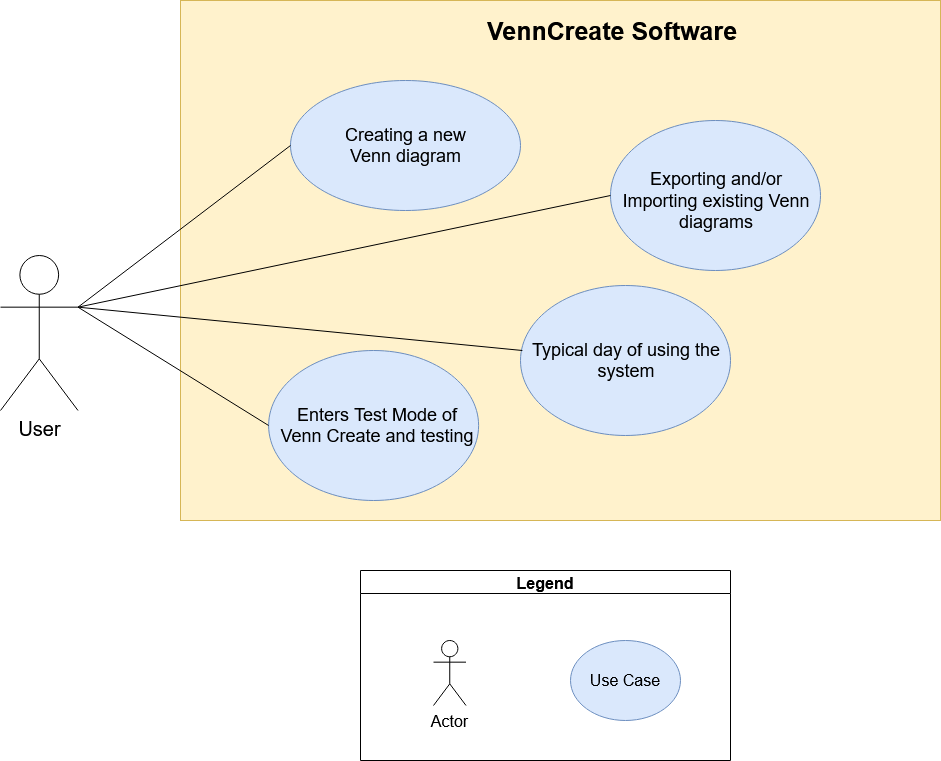

The diagram above was exported from draw.io. Its source (the exported page's mxGraphModel, read from the mxfile embedded in the PNG):
<mxGraphModel dx="485" dy="647" grid="1" gridSize="10" guides="1" tooltips="1" connect="1" arrows="1" fold="1" page="1" pageScale="1" pageWidth="850" pageHeight="1100" math="0" shadow="0">
  <root>
    <mxCell id="0" />
    <mxCell id="1" parent="0" />
    <mxCell id="KlaHe_kO8ktHSDTPhPSK-1" value="User" style="shape=umlActor;verticalLabelPosition=bottom;labelBackgroundColor=#ffffff;verticalAlign=top;html=1;outlineConnect=0;aspect=fixed;fontSize=20;" vertex="1" parent="1">
      <mxGeometry x="70" y="485" width="77.5" height="155" as="geometry" />
    </mxCell>
    <mxCell id="KlaHe_kO8ktHSDTPhPSK-2" value="" style="whiteSpace=wrap;html=1;fillColor=#fff2cc;strokeColor=#d6b656;" vertex="1" parent="1">
      <mxGeometry x="250" y="230" width="760" height="520" as="geometry" />
    </mxCell>
    <mxCell id="KlaHe_kO8ktHSDTPhPSK-3" value="&lt;font style=&quot;font-size: 25px&quot;&gt;&lt;b style=&quot;font-size: 25px&quot;&gt;&lt;font style=&quot;font-size: 25px&quot;&gt;VennCreate Software&lt;br&gt;&lt;/font&gt;&lt;/b&gt;&lt;/font&gt;" style="text;html=1;strokeColor=none;fillColor=none;align=center;verticalAlign=middle;whiteSpace=wrap;rounded=0;fontSize=25;" vertex="1" parent="1">
      <mxGeometry x="552.5" y="250" width="257.5" height="20" as="geometry" />
    </mxCell>
    <mxCell id="KlaHe_kO8ktHSDTPhPSK-4" value="Legend" style="swimlane;fontSize=16;" vertex="1" parent="1">
      <mxGeometry x="430" y="800" width="370" height="190" as="geometry">
        <mxRectangle x="430" y="710" width="70" height="23" as="alternateBounds" />
      </mxGeometry>
    </mxCell>
    <mxCell id="KlaHe_kO8ktHSDTPhPSK-5" value="Actor" style="shape=umlActor;verticalLabelPosition=bottom;labelBackgroundColor=#ffffff;verticalAlign=top;html=1;outlineConnect=0;aspect=fixed;fontSize=16;" vertex="1" parent="KlaHe_kO8ktHSDTPhPSK-4">
      <mxGeometry x="73" y="70" width="32.5" height="65" as="geometry" />
    </mxCell>
    <mxCell id="KlaHe_kO8ktHSDTPhPSK-6" value="" style="ellipse;whiteSpace=wrap;html=1;fillColor=#dae8fc;strokeColor=#6c8ebf;" vertex="1" parent="KlaHe_kO8ktHSDTPhPSK-4">
      <mxGeometry x="210" y="70" width="110" height="80" as="geometry" />
    </mxCell>
    <mxCell id="KlaHe_kO8ktHSDTPhPSK-7" value="Use Case" style="text;html=1;strokeColor=none;fillColor=none;align=center;verticalAlign=middle;whiteSpace=wrap;rounded=0;fontSize=16;" vertex="1" parent="KlaHe_kO8ktHSDTPhPSK-4">
      <mxGeometry x="226.25" y="100" width="77.5" height="20" as="geometry" />
    </mxCell>
    <mxCell id="KlaHe_kO8ktHSDTPhPSK-8" value="" style="ellipse;whiteSpace=wrap;html=1;fillColor=#dae8fc;strokeColor=#6c8ebf;" vertex="1" parent="1">
      <mxGeometry x="360" y="310" width="230" height="130" as="geometry" />
    </mxCell>
    <mxCell id="KlaHe_kO8ktHSDTPhPSK-9" value="&lt;font style=&quot;font-size: 18px&quot;&gt;Creating a new Venn diagram&lt;/font&gt;" style="text;html=1;strokeColor=none;fillColor=none;align=center;verticalAlign=middle;whiteSpace=wrap;rounded=0;" vertex="1" parent="1">
      <mxGeometry x="398.75" y="362.5" width="152.5" height="25" as="geometry" />
    </mxCell>
    <mxCell id="KlaHe_kO8ktHSDTPhPSK-10" value="" style="ellipse;whiteSpace=wrap;html=1;fillColor=#dae8fc;strokeColor=#6c8ebf;" vertex="1" parent="1">
      <mxGeometry x="338.12" y="580" width="210" height="150" as="geometry" />
    </mxCell>
    <mxCell id="KlaHe_kO8ktHSDTPhPSK-11" value="&lt;font style=&quot;font-size: 18px&quot;&gt;Enters Test Mode of Venn Create and testing&lt;br&gt;&lt;/font&gt;" style="text;html=1;strokeColor=none;fillColor=none;align=center;verticalAlign=middle;whiteSpace=wrap;rounded=0;" vertex="1" parent="1">
      <mxGeometry x="343.12" y="645" width="208.13" height="20" as="geometry" />
    </mxCell>
    <mxCell id="KlaHe_kO8ktHSDTPhPSK-12" value="" style="endArrow=none;html=1;entryX=0;entryY=0.5;entryDx=0;entryDy=0;exitX=1;exitY=0.3333333333333333;exitDx=0;exitDy=0;exitPerimeter=0;" edge="1" parent="1" source="KlaHe_kO8ktHSDTPhPSK-1" target="KlaHe_kO8ktHSDTPhPSK-8">
      <mxGeometry width="50" height="50" relative="1" as="geometry">
        <mxPoint x="160" y="590" as="sourcePoint" />
        <mxPoint x="280" y="730" as="targetPoint" />
      </mxGeometry>
    </mxCell>
    <mxCell id="KlaHe_kO8ktHSDTPhPSK-13" value="" style="endArrow=none;html=1;entryX=0;entryY=0.5;entryDx=0;entryDy=0;exitX=1;exitY=0.3333333333333333;exitDx=0;exitDy=0;exitPerimeter=0;" edge="1" parent="1" source="KlaHe_kO8ktHSDTPhPSK-1" target="KlaHe_kO8ktHSDTPhPSK-10">
      <mxGeometry width="50" height="50" relative="1" as="geometry">
        <mxPoint x="240" y="600" as="sourcePoint" />
        <mxPoint x="260" y="1120" as="targetPoint" />
      </mxGeometry>
    </mxCell>
    <mxCell id="KlaHe_kO8ktHSDTPhPSK-16" value="" style="ellipse;whiteSpace=wrap;html=1;fillColor=#dae8fc;strokeColor=#6c8ebf;" vertex="1" parent="1">
      <mxGeometry x="680" y="350.00000000000006" width="210" height="150" as="geometry" />
    </mxCell>
    <mxCell id="KlaHe_kO8ktHSDTPhPSK-17" value="&lt;font style=&quot;font-size: 18px&quot;&gt;Exporting and/or Importing existing Venn diagrams&lt;/font&gt;" style="text;html=1;strokeColor=none;fillColor=none;align=center;verticalAlign=middle;whiteSpace=wrap;rounded=0;" vertex="1" parent="1">
      <mxGeometry x="681.87" y="420.00000000000006" width="208.13" height="20" as="geometry" />
    </mxCell>
    <mxCell id="KlaHe_kO8ktHSDTPhPSK-18" value="" style="endArrow=none;html=1;entryX=0;entryY=0.5;entryDx=0;entryDy=0;exitX=1;exitY=0.3333333333333333;exitDx=0;exitDy=0;exitPerimeter=0;" edge="1" parent="1" target="KlaHe_kO8ktHSDTPhPSK-16" source="KlaHe_kO8ktHSDTPhPSK-1">
      <mxGeometry width="50" height="50" relative="1" as="geometry">
        <mxPoint x="180" y="550.3366666666667" as="sourcePoint" />
        <mxPoint x="495" y="877" as="targetPoint" />
      </mxGeometry>
    </mxCell>
    <mxCell id="KlaHe_kO8ktHSDTPhPSK-19" value="" style="ellipse;whiteSpace=wrap;html=1;fillColor=#dae8fc;strokeColor=#6c8ebf;" vertex="1" parent="1">
      <mxGeometry x="590" y="515" width="210" height="150" as="geometry" />
    </mxCell>
    <mxCell id="KlaHe_kO8ktHSDTPhPSK-20" value="&lt;font style=&quot;font-size: 18px&quot;&gt;Typical day of using the system&lt;br&gt;&lt;/font&gt;" style="text;html=1;strokeColor=none;fillColor=none;align=center;verticalAlign=middle;whiteSpace=wrap;rounded=0;" vertex="1" parent="1">
      <mxGeometry x="591.87" y="580" width="208.13" height="20" as="geometry" />
    </mxCell>
    <mxCell id="KlaHe_kO8ktHSDTPhPSK-21" value="" style="endArrow=none;html=1;entryX=0;entryY=0;entryDx=0;entryDy=0;exitX=1;exitY=0.3333333333333333;exitDx=0;exitDy=0;exitPerimeter=0;" edge="1" parent="1" target="KlaHe_kO8ktHSDTPhPSK-20">
      <mxGeometry width="50" height="50" relative="1" as="geometry">
        <mxPoint x="147.5" y="536.6666666666667" as="sourcePoint" />
        <mxPoint x="338.12" y="655" as="targetPoint" />
      </mxGeometry>
    </mxCell>
  </root>
</mxGraphModel>